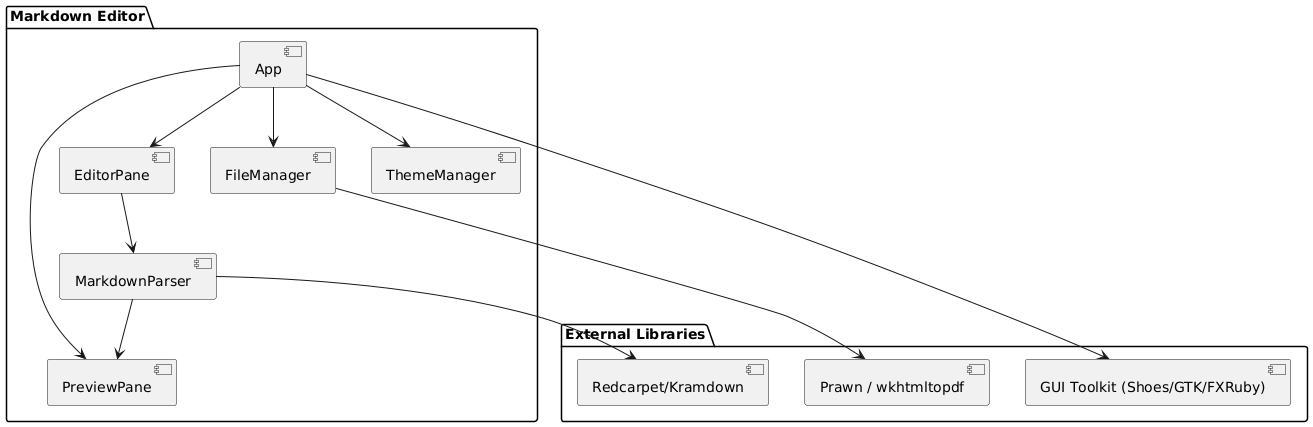

The diagram above was rendered by PlantUML. Its source (embedded in the PNG):
@startuml
package "Markdown Editor" {
  [App] --> [EditorPane]
  [App] --> [PreviewPane]
  [App] --> [FileManager]
  [App] --> [ThemeManager]
  [EditorPane] --> [MarkdownParser]
  [MarkdownParser] --> [PreviewPane]
}

package "External Libraries" {
  [Redcarpet/Kramdown] as MarkdownLib
  [Prawn / wkhtmltopdf] as PDFLib
  [GUI Toolkit (Shoes/GTK/FXRuby)] as GUILib
}

[MarkdownParser] --> MarkdownLib
[FileManager] --> PDFLib
[App] --> GUILib
@enduml